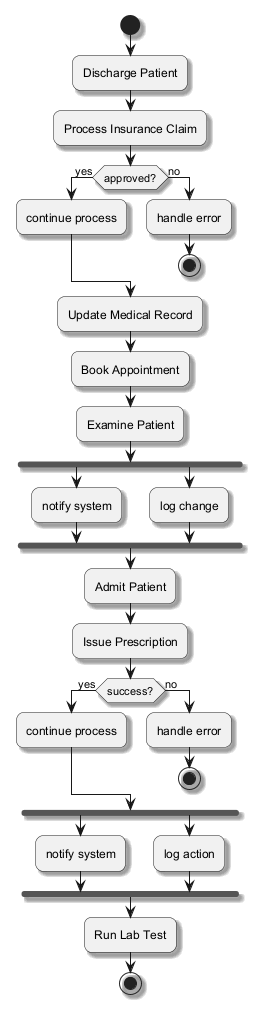

The diagram above was rendered by PlantUML. Its source (embedded in the PNG):
@startuml
skinparam backgroundColor #FFFFFF
skinparam roundCorner 15
skinparam shadowing true
start
:Discharge Patient;
:Process Insurance Claim;
if (approved?) then (yes)
:continue process;
else (no)
:handle error;
stop
endif
:Update Medical Record;
:Book Appointment;
:Examine Patient;
fork
:notify system;
fork again
:log change;
end fork
:Admit Patient;
:Issue Prescription;
if (success?) then (yes)
:continue process;
else (no)
:handle error;
stop
endif
fork
:notify system;
fork again
:log action;
end fork
:Run Lab Test;
stop
@enduml